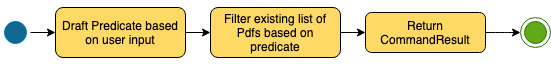

The diagram above was exported from draw.io. Its source (the exported page's mxGraphModel, read from the mxfile embedded in the PNG):
<mxGraphModel dx="918" dy="563" grid="1" gridSize="10" guides="1" tooltips="1" connect="1" arrows="1" fold="1" page="1" pageScale="1" pageWidth="1169" pageHeight="826" background="#ffffff" math="0" shadow="0">
  <root>
    <mxCell id="0" />
    <mxCell id="1" parent="0" />
    <mxCell id="CvS-jpG9bVlJVaGAup2h-57" value="" style="ellipse;shape=endState;fillColor=#60a917;strokeColor=#2D7600;fontColor=#ffffff;" parent="1" vertex="1">
      <mxGeometry x="560" y="212" width="30" height="30" as="geometry" />
    </mxCell>
    <mxCell id="CvS-jpG9bVlJVaGAup2h-207" value="" style="edgeStyle=orthogonalEdgeStyle;rounded=1;orthogonalLoop=1;jettySize=auto;html=1;strokeColor=#000000;entryX=0;entryY=0.5;entryDx=0;entryDy=0;" parent="1" source="CvS-jpG9bVlJVaGAup2h-58" target="646efb002QWBajKag5jh-1" edge="1">
      <mxGeometry relative="1" as="geometry">
        <mxPoint x="230" y="227" as="targetPoint" />
      </mxGeometry>
    </mxCell>
    <mxCell id="CvS-jpG9bVlJVaGAup2h-58" value="" style="ellipse;html=1;shape=startState;fillColor=#116891;strokeColor=#006EAF;fontColor=#ffffff;" parent="1" vertex="1">
      <mxGeometry x="40" y="212" width="30" height="30" as="geometry" />
    </mxCell>
    <mxCell id="CvS-jpG9bVlJVaGAup2h-205" value="" style="edgeStyle=orthogonalEdgeStyle;rounded=1;orthogonalLoop=1;jettySize=auto;html=1;strokeColor=#000000;" parent="1" source="CvS-jpG9bVlJVaGAup2h-163" target="CvS-jpG9bVlJVaGAup2h-148" edge="1">
      <mxGeometry relative="1" as="geometry" />
    </mxCell>
    <mxCell id="CvS-jpG9bVlJVaGAup2h-163" value="&lt;p&gt;Filter existing list of Pdfs based on predicate&lt;/p&gt;" style="rounded=1;whiteSpace=wrap;html=1;fillColor=#FFD966;" parent="1" vertex="1">
      <mxGeometry x="250" y="202" width="130" height="50" as="geometry" />
    </mxCell>
    <mxCell id="CvS-jpG9bVlJVaGAup2h-153" value="" style="edgeStyle=orthogonalEdgeStyle;rounded=1;orthogonalLoop=1;jettySize=auto;html=1;strokeColor=#000000;entryX=0;entryY=0.5;entryDx=0;entryDy=0;" parent="1" source="CvS-jpG9bVlJVaGAup2h-148" target="CvS-jpG9bVlJVaGAup2h-57" edge="1">
      <mxGeometry relative="1" as="geometry">
        <mxPoint x="379.5" y="172" as="targetPoint" />
      </mxGeometry>
    </mxCell>
    <mxCell id="CvS-jpG9bVlJVaGAup2h-148" value="&lt;p&gt;Return CommandResult&lt;/p&gt;" style="rounded=1;whiteSpace=wrap;html=1;fillColor=#FFD966;" parent="1" vertex="1">
      <mxGeometry x="405" y="207" width="120" height="40" as="geometry" />
    </mxCell>
    <mxCell id="646efb002QWBajKag5jh-2" style="edgeStyle=orthogonalEdgeStyle;rounded=0;orthogonalLoop=1;jettySize=auto;html=1;entryX=0;entryY=0.5;entryDx=0;entryDy=0;" edge="1" parent="1" source="646efb002QWBajKag5jh-1" target="CvS-jpG9bVlJVaGAup2h-163">
      <mxGeometry relative="1" as="geometry" />
    </mxCell>
    <mxCell id="646efb002QWBajKag5jh-1" value="&lt;p&gt;Draft Predicate based on user input&lt;/p&gt;" style="rounded=1;whiteSpace=wrap;html=1;fillColor=#FFD966;" vertex="1" parent="1">
      <mxGeometry x="95" y="202" width="130" height="50" as="geometry" />
    </mxCell>
  </root>
</mxGraphModel>